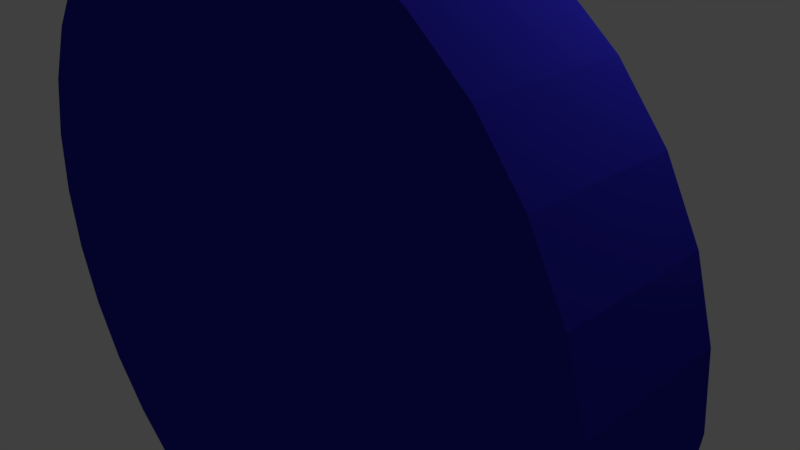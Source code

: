 # Source: mato1.blend  (saved by Blender 2.79.0; exported with 4.5.12 LTS)
import bpy
from mathutils import Matrix  # noqa: F401  (used for matrix-valued properties, if any)

bpy.ops.wm.read_factory_settings(use_empty=True)
scene = bpy.context.scene
scene.name = 'Scene'

# ---- collections
col_collection_1 = bpy.data.collections.new('Collection 1'); scene.collection.children.link(col_collection_1)

# ---- materials (node trees are filled in below, after node groups)
mat_material = bpy.data.materials.new('Material')
mat_material.alpha_threshold = 0.0
mat_material.use_transparent_shadow = False
mat_material.diffuse_color = (0.02267, 0.019, 0.4385, 1.0)
mat_material.specular_color = (0.07756, 0.05027, 1.0)
mat_material.roughness = 0.5
mat_material.line_color = (0.0, 0.0, 0.0, 1.0)

# ---- material node trees

# ---- world
world_world = bpy.data.worlds.new('World'); scene.world = world_world
world_world.color = (0.05088, 0.05088, 0.05088)
world_world.use_sun_shadow = False
world_world.sun_shadow_jitter_overblur = 0.0
world_world.cycles.sampling_method = 'MANUAL'

# ---- cameras
cam_camera = bpy.data.cameras.new('Camera')
cam_camera.clip_end = 100.0
cam_camera.lens = 35.0
cam_camera.sensor_width = 32.0
cam_camera.sensor_height = 18.0
cam_camera.ortho_scale = 7.314
cam_camera.dof.focus_distance = 0.0
cam_camera.dof.aperture_fstop = 128.0

# ---- lights
light_lamp = bpy.data.lights.new('Lamp', 'POINT')
light_lamp.transmission_factor = 0.0
light_lamp.cutoff_distance = 30.0
light_lamp.energy = 100.0
light_lamp.shadow_buffer_clip_start = 1.001
light_lamp.shadow_soft_size = 0.1
light_lamp.shadow_maximum_resolution = 0.006
light_lamp.use_absolute_resolution = True

# ---- meshes
me_cube = bpy.data.meshes.new('Cube')
me_cube.from_pydata([(0.09419, -0.06685, 4.666), (0.09419, -1.933, 4.666), (1.004, -0.06685, 4.576), (1.004, -1.933, 4.576), (1.88, -0.06685, 4.311), (1.88, -1.933, 4.311), (2.686, -0.06685, 3.879), (2.686, -1.933, 3.879), (3.393, -0.06685, 3.299), (3.393, -1.933, 3.299), (3.974, -0.06685, 2.592), (3.974, -1.933, 2.592), (4.405, -0.06685, 1.785), (4.405, -1.933, 1.785), (4.67, -0.06685, 0.9102), (4.67, -1.933, 0.9102), (4.76, -0.06685, -3.408e-07), (4.76, -1.933, -8.959e-07), (4.67, -0.06685, -0.9102), (4.67, -1.933, -0.9102), (4.405, -0.06685, -1.785), (4.405, -1.933, -1.785), (3.974, -0.06685, -2.592), (3.974, -1.933, -2.592), (3.393, -0.06685, -3.299), (3.393, -1.933, -3.299), (2.686, -0.06685, -3.879), (2.686, -1.933, -3.879), (1.88, -0.06685, -4.311), (1.88, -1.933, -4.311), (1.004, -0.06685, -4.576), (1.004, -1.933, -4.576), (0.09418, -0.06685, -4.666), (0.09418, -1.933, -4.666), (-0.816, -0.06685, -4.576), (-0.816, -1.933, -4.576), (-1.691, -0.06685, -4.311), (-1.691, -1.933, -4.311), (-2.498, -0.06685, -3.879), (-2.498, -1.933, -3.879), (-3.205, -0.06685, -3.299), (-3.205, -1.933, -3.299), (-3.785, -0.06685, -2.592), (-3.785, -1.933, -2.592), (-4.216, -0.06685, -1.785), (-4.216, -1.933, -1.785), (-4.482, -0.06685, -0.9102), (-4.482, -1.933, -0.9102), (-4.571, -0.06685, 3.545e-06), (-4.571, -1.933, 3.267e-06), (-4.482, -0.06685, 0.9102), (-4.482, -1.933, 0.9102), (-4.216, -0.06685, 1.785), (-4.216, -1.933, 1.785), (-3.785, -0.06685, 2.592), (-3.785, -1.933, 2.592), (-3.205, -0.06685, 3.299), (-3.205, -1.933, 3.299), (-2.498, -0.06685, 3.879), (-2.498, -1.933, 3.879), (-1.691, -0.06685, 4.311), (-1.691, -1.933, 4.311), (-0.816, -0.06685, 4.576), (-0.816, -1.933, 4.576), (-7.105e-15, -1.902, 1.024), (-0.1951, -1.902, 1.004), (-0.3827, -1.902, 0.9474), (-0.5556, -1.902, 0.855), (-0.7071, -1.902, 0.7307), (-0.8315, -1.902, 0.5791), (-0.9239, -1.902, 0.4062), (-0.9808, -1.902, 0.2186), (-1.0, -1.902, 0.02355), (-0.9808, -1.902, -0.1715), (-0.9239, -1.902, -0.3591), (-0.8315, -1.902, -0.532), (-0.7071, -1.902, -0.6836), (-0.5556, -1.902, -0.8079), (-0.3827, -1.902, -0.9003), (-0.1951, -1.902, -0.9572), (3.258e-07, -1.902, -0.9765), (0.1951, -1.902, -0.9572), (0.3827, -1.902, -0.9003), (0.5556, -1.902, -0.8079), (0.7071, -1.902, -0.6836), (0.8315, -1.902, -0.532), (0.9239, -1.902, -0.3591), (0.9808, -1.902, -0.1715), (1.0, -1.902, 0.02355), (0.9808, -1.902, 0.2186), (0.9239, -1.902, 0.4062), (0.8315, -1.902, 0.5791), (0.7071, -1.902, 0.7307), (0.5556, -1.902, 0.855), (0.3827, -1.902, 0.9474), (0.1951, -1.902, 1.004), (0.07064, -1.902, 1.785), (-0.2777, -1.902, 1.751), (-0.6126, -1.902, 1.65), (-0.9213, -1.902, 1.485), (-1.192, -1.902, 1.263), (-1.414, -1.902, 0.992), (-1.579, -1.902, 0.6833), (-1.681, -1.902, 0.3483), (-1.715, -1.902, -3.576e-07), (-1.681, -1.902, -0.3483), (-1.579, -1.902, -0.6833), (-1.414, -1.902, -0.992), (-1.192, -1.902, -1.263), (-0.9213, -1.902, -1.485), (-0.6126, -1.902, -1.65), (-0.2777, -1.902, -1.751), (0.07064, -1.902, -1.785), (0.419, -1.902, -1.751), (0.7539, -1.902, -1.65), (1.063, -1.902, -1.485), (1.333, -1.902, -1.263), (1.555, -1.902, -0.992), (1.72, -1.902, -0.6833), (1.822, -1.902, -0.3483), (1.856, -1.902, 1.132e-06), (1.822, -1.902, 0.3483), (1.72, -1.902, 0.6833), (1.555, -1.902, 0.992), (1.333, -1.902, 1.263), (1.063, -1.902, 1.485), (0.7539, -1.902, 1.65), (0.419, -1.902, 1.751), (0.07064, -1.902, 2.557), (-0.4282, -1.902, 2.508), (-0.9079, -1.902, 2.362), (-1.35, -1.902, 2.126), (-1.737, -1.902, 1.808), (-2.055, -1.902, 1.421), (-2.292, -1.902, 0.9785), (-2.437, -1.902, 0.4989), (-2.486, -1.902, -5.066e-07), (-2.437, -1.902, -0.4989), (-2.292, -1.902, -0.9785), (-2.055, -1.902, -1.421), (-1.737, -1.902, -1.808), (-1.35, -1.902, -2.126), (-0.9079, -1.902, -2.362), (-0.4282, -1.902, -2.508), (0.07064, -1.902, -2.557), (0.5695, -1.902, -2.508), (1.049, -1.902, -2.362), (1.491, -1.902, -2.126), (1.879, -1.902, -1.808), (2.197, -1.902, -1.421), (2.433, -1.902, -0.9785), (2.579, -1.902, -0.4989), (2.628, -1.902, 1.624e-06), (2.579, -1.902, 0.4989), (2.433, -1.902, 0.9785), (2.197, -1.902, 1.421), (1.879, -1.902, 1.808), (1.491, -1.902, 2.126), (1.049, -1.902, 2.362), (0.5695, -1.902, 2.508), (1.012, -1.902, 2.402), (0.07064, -1.902, 3.028), (-0.511, -1.902, 2.971), (-1.07, -1.902, 2.801), (-1.586, -1.902, 2.526), (-2.037, -1.902, 2.155), (-2.408, -1.902, 1.703), (-2.684, -1.902, 1.188), (-2.853, -1.902, 0.6287), (-2.911, -1.902, 0.04709), (-2.853, -1.902, -0.5345), (-2.684, -1.902, -1.094), (-2.408, -1.902, -1.609), (-2.037, -1.902, -2.061), (-1.586, -1.902, -2.432), (-1.07, -1.902, -2.707), (-0.511, -1.902, -2.877), (0.07064, -1.902, -2.934), (0.6523, -1.902, -2.877), (1.212, -1.902, -2.707), (1.727, -1.902, -2.432), (2.179, -1.902, -2.061), (2.549, -1.902, -1.609), (2.825, -1.902, -1.094), (2.995, -1.902, -0.5345), (3.052, -1.902, 0.04709), (2.995, -1.902, 0.6287), (2.825, -1.902, 1.188), (2.549, -1.902, 1.703), (2.179, -1.902, 2.155), (1.727, -1.902, 2.526), (1.212, -1.902, 2.801), (0.6523, -1.902, 2.971), (0.02355, -1.902, 3.769), (-0.7117, -1.902, 3.696), (-1.419, -1.902, 3.482), (-2.07, -1.902, 3.134), (-2.641, -1.902, 2.665), (-3.11, -1.902, 2.094), (-3.458, -1.902, 1.442), (-3.673, -1.902, 0.7352), (-3.745, -1.902, -9.223e-07), (-3.673, -1.902, -0.7353), (-3.458, -1.902, -1.442), (-3.11, -1.902, -2.094), (-2.641, -1.902, -2.665), (-2.07, -1.902, -3.134), (-1.419, -1.902, -3.482), (-0.7117, -1.902, -3.696), (0.02355, -1.902, -3.769), (0.7588, -1.902, -3.696), (1.466, -1.902, -3.482), (2.117, -1.902, -3.134), (2.688, -1.902, -2.665), (3.157, -1.902, -2.094), (3.505, -1.902, -1.442), (3.72, -1.902, -0.7352), (3.792, -1.902, 2.223e-06), (3.72, -1.902, 0.7353), (3.505, -1.902, 1.442), (3.157, -1.902, 2.094), (2.688, -1.902, 2.665), (2.117, -1.902, 3.134), (1.466, -1.902, 3.482), (0.7588, -1.902, 3.696)], [(65, 64), (66, 65), (67, 66), (68, 67), (69, 68), (70, 69), (71, 70), (72, 71), (73, 72), (74, 73), (75, 74), (76, 75), (77, 76), (78, 77), (79, 78), (80, 79), (81, 80), (82, 81), (83, 82), (84, 83), (85, 84), (86, 85), (87, 86), (88, 87), (89, 88), (90, 89), (91, 90), (92, 91), (93, 92), (94, 93), (95, 94), (64, 95), (97, 96), (98, 97), (99, 98), (100, 99), (101, 100), (102, 101), (103, 102), (104, 103), (105, 104), (106, 105), (107, 106), (108, 107), (109, 108), (110, 109), (111, 110), (112, 111), (113, 112), (114, 113), (115, 114), (116, 115), (117, 116), (118, 117), (119, 118), (120, 119), (121, 120), (122, 121), (123, 122), (124, 123), (125, 124), (126, 125), (127, 126), (96, 127), (129, 128), (130, 129), (131, 130), (132, 131), (133, 132), (134, 133), (135, 134), (136, 135), (137, 136), (138, 137), (139, 138), (140, 139), (141, 140), (142, 141), (143, 142), (144, 143), (145, 144), (146, 145), (147, 146), (148, 147), (149, 148), (150, 149), (151, 150), (152, 151), (153, 152), (154, 153), (155, 154), (156, 155), (157, 156), (158, 157), (159, 158), (128, 159), (162, 161), (163, 162), (164, 163), (165, 164), (166, 165), (167, 166), (168, 167), (169, 168), (170, 169), (171, 170), (172, 171), (173, 172), (174, 173), (175, 174), (176, 175), (177, 176), (178, 177), (179, 178), (180, 179), (181, 180), (182, 181), (183, 182), (184, 183), (185, 184), (186, 185), (187, 186), (188, 187), (189, 188), (190, 189), (191, 190), (192, 191), (161, 192), (194, 193), (195, 194), (196, 195), (197, 196), (198, 197), (199, 198), (200, 199), (201, 200), (202, 201), (203, 202), (204, 203), (205, 204), (206, 205), (207, 206), (208, 207), (209, 208), (210, 209), (211, 210), (212, 211), (213, 212), (214, 213), (215, 214), (216, 215), (217, 216), (218, 217), (219, 218), (220, 219), (221, 220), (222, 221), (223, 222), (224, 223), (193, 224)], [(0, 1, 3, 2), (2, 3, 5, 4), (4, 5, 7, 6), (6, 7, 9, 8), (8, 9, 11, 10), (10, 11, 13, 12), (12, 13, 15, 14), (14, 15, 17, 16), (16, 17, 19, 18), (18, 19, 21, 20), (20, 21, 23, 22), (22, 23, 25, 24), (24, 25, 27, 26), (26, 27, 29, 28), (28, 29, 31, 30), (30, 31, 33, 32), (32, 33, 35, 34), (34, 35, 37, 36), (36, 37, 39, 38), (38, 39, 41, 40), (40, 41, 43, 42), (42, 43, 45, 44), (44, 45, 47, 46), (46, 47, 49, 48), (48, 49, 51, 50), (50, 51, 53, 52), (52, 53, 55, 54), (54, 55, 57, 56), (56, 57, 59, 58), (58, 59, 61, 60), (3, 1, 63, 61, 59, 57, 55, 53, 51, 49, 47, 45, 43, 41, 39, 37, 35, 33, 31, 29, 27, 25, 23, 21, 19, 17, 15, 13, 11, 9, 7, 5), (60, 61, 63, 62), (62, 63, 1, 0), (0, 2, 4, 6, 8, 10, 12, 14, 16, 18, 20, 22, 24, 26, 28, 30, 32, 34, 36, 38, 40, 42, 44, 46, 48, 50, 52, 54, 56, 58, 60, 62)])
me_cube.materials.append(mat_material)
me_cube.use_remesh_preserve_volume = False
me_cube.use_remesh_preserve_attributes = False
me_cube.use_mirror_vertex_groups = False
me_cube.update()

# ---- objects
ob_cube = bpy.data.objects.new('Cube', me_cube)
ob_lamp = bpy.data.objects.new('Lamp', light_lamp)
ob_camera = bpy.data.objects.new('Camera', cam_camera)

# ---- transforms, parenting, visibility, modifiers, constraints
ob_cube.location = (0.0, 0.0, 0.0)
ob_cube.lock_rotations_4d = False
ob_cube.empty_display_type = 'ARROWS'
ob_cube.lineart.crease_threshold = 0.0
ob_lamp.location = (4.076, 1.005, 5.904)
ob_lamp.rotation_euler = (0.6503, 0.05522, 1.866)
ob_lamp.lock_rotations_4d = False
ob_lamp.empty_display_type = 'ARROWS'
ob_lamp.color = (0.0, 0.0, 0.0, 0.0)
ob_lamp.lineart.crease_threshold = 0.0
ob_camera.location = (7.481, -6.508, 5.344)
ob_camera.rotation_euler = (1.109, 0.0, 0.8149)
ob_camera.lock_rotations_4d = False
ob_camera.empty_display_type = 'ARROWS'
ob_camera.color = (0.0, 0.0, 0.0, 0.0)
ob_camera.display_type = 'WIRE'
ob_camera.lineart.crease_threshold = 0.0

# ---- collection membership
col_collection_1.objects.link(ob_cube)
col_collection_1.objects.link(ob_lamp)
col_collection_1.objects.link(ob_camera)

# ---- scene / render settings (as saved in the file)
scene.camera = ob_camera
scene.frame_start = 1; scene.frame_end = 250; scene.frame_set(1)
scene.render.engine = 'BLENDER_EEVEE_NEXT'
scene.render.resolution_percentage = 50
scene.render.dither_intensity = 0.0
scene.cycles.use_denoising = False
scene.cycles.samples = 128
scene.cycles.sampling_pattern = 'TABULATED_SOBOL'
scene.cycles.use_adaptive_sampling = False
scene.cycles.use_light_tree = False
scene.cycles.blur_glossy = 0.0
scene.cycles.sample_clamp_indirect = 0.0
scene.view_settings.view_transform = 'Standard'
bpy.context.view_layer.update()
